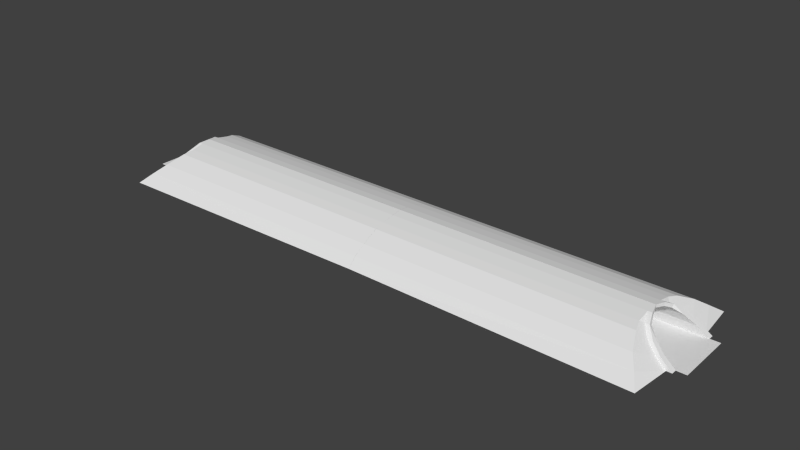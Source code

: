 # Source: tunnel.blend  (saved by Blender 2.73.0; exported with 4.5.12 LTS)
import bpy
from mathutils import Matrix  # noqa: F401  (used for matrix-valued properties, if any)

bpy.ops.wm.read_factory_settings(use_empty=True)
scene = bpy.context.scene
scene.name = 'Scene'

# ---- collections
col_collection_1 = bpy.data.collections.new('Collection 1'); scene.collection.children.link(col_collection_1)

# ---- world
world_world = bpy.data.worlds.new('World'); scene.world = world_world
world_world.color = (0.05088, 0.05088, 0.05088)
world_world.use_sun_shadow = False
world_world.sun_shadow_jitter_overblur = 0.0
world_world.cycles.sampling_method = 'MANUAL'
world_world.cycles.sample_map_resolution = 256

# ---- meshes
me_cube = bpy.data.meshes.new('Cube')
me_cube.from_pydata([(-8.834, -1.0, 7.367), (-8.834, 1.0, 7.367), (-5.234, 1.0, 7.367), (-5.234, -1.0, 7.367), (-9.016, -1.101, 7.967), (-9.016, 1.101, 7.967), (-5.053, 1.101, 7.967), (-5.053, -1.101, 7.967), (-8.97, -1.075, 7.667), (-8.97, 1.075, 7.667), (-5.099, 1.075, 7.667), (-5.099, -1.075, 7.667), (-9.016, 0.0, 7.967), (-8.834, 0.0, 7.367), (-5.053, 0.0, 7.967), (-5.234, 0.0, 7.367), (-5.099, 0.0, 7.667), (-8.97, 0.0, 7.667), (-9.016, 0.5505, 7.967), (-5.234, 0.5, 7.367), (-5.099, 0.5377, 7.667), (-8.834, 0.5, 7.367), (-5.053, 0.5505, 7.967), (-8.97, 0.5377, 7.667), (-8.834, -0.5, 7.367), (-5.053, -0.5505, 7.967), (-8.97, -0.5377, 7.667), (-9.016, -0.5505, 7.967), (-5.234, -0.5, 7.367), (-5.099, -0.5377, 7.667), (-8.862, 1.101, 7.967), (-8.694, 1.0, 7.367), (-8.862, -1.101, 7.967), (-8.694, -1.0, 7.367), (-8.819, -1.075, 7.667), (-8.819, 1.075, 7.667), (-8.694, 0.0, 7.367), (-8.694, 0.5, 7.367), (-8.694, -0.5, 7.367), (-5.314, 1.101, 7.967), (-5.472, -1.0, 7.367), (-5.354, -1.075, 7.667), (-5.472, 0.0, 7.367), (-5.472, 0.5, 7.367), (-5.472, -0.5, 7.367), (-5.472, 1.0, 7.367), (-5.314, -1.101, 7.967), (-5.354, 1.075, 7.667), (-9.016, 0.9848, 7.967), (-5.234, 0.8945, 7.367), (-5.099, 0.9619, 7.667), (-8.834, 0.8945, 7.367), (-5.053, 0.9848, 7.967), (-8.97, 0.9619, 7.667), (-8.694, 0.8945, 7.367), (-5.472, 0.8945, 7.367), (-8.834, -0.9047, 7.367), (-5.053, -0.9961, 7.967), (-8.97, -0.973, 7.667), (-9.016, -0.9961, 7.967), (-5.234, -0.9047, 7.367), (-5.099, -0.973, 7.667), (-8.694, -0.9047, 7.367), (-5.472, -0.9047, 7.367), (-8.556, -0.0001761, 7.453), (-8.556, 0.4569, 7.401), (-8.556, -0.4572, 7.401), (-5.61, -0.0001761, 7.453), (-5.61, 0.4569, 7.401), (-5.61, -0.4572, 7.401), (-8.556, 0.8175, 7.453), (-5.61, 0.8175, 7.453), (-8.556, -0.8272, 7.453), (-5.61, -0.8272, 7.453), (-22.83, -1.0, 7.367), (-22.83, 1.0, 7.367), (-19.23, 1.0, 7.367), (-19.23, -1.0, 7.367), (-23.02, -1.101, 7.967), (-23.02, 1.101, 7.967), (-19.05, 1.101, 7.967), (-19.05, -1.101, 7.967), (-22.97, -1.075, 7.667), (-22.97, 1.075, 7.667), (-19.1, 1.075, 7.667), (-19.1, -1.075, 7.667), (-23.02, 0.0, 7.967), (-22.83, 0.0, 7.367), (-19.05, 0.0, 7.967), (-19.23, 0.0, 7.367), (-19.1, 0.0, 7.667), (-22.97, 0.0, 7.667), (-23.02, 0.5505, 7.967), (-19.23, 0.5, 7.367), (-19.1, 0.5377, 7.667), (-22.83, 0.5, 7.367), (-19.05, 0.5505, 7.967), (-22.97, 0.5377, 7.667), (-22.83, -0.5, 7.367), (-19.05, -0.5505, 7.967), (-22.97, -0.5377, 7.667), (-23.02, -0.5505, 7.967), (-19.23, -0.5, 7.367), (-19.1, -0.5377, 7.667), (-22.86, 1.101, 7.967), (-22.69, 1.0, 7.367), (-22.86, -1.101, 7.967), (-22.69, -1.0, 7.367), (-22.82, -1.075, 7.667), (-22.82, 1.075, 7.667), (-22.69, 0.0, 7.367), (-22.69, 0.5, 7.367), (-22.69, -0.5, 7.367), (-19.31, 1.101, 7.967), (-19.47, -1.0, 7.367), (-19.35, -1.075, 7.667), (-19.47, 0.0, 7.367), (-19.47, 0.5, 7.367), (-19.47, -0.5, 7.367), (-19.47, 1.0, 7.367), (-19.31, -1.101, 7.967), (-19.35, 1.075, 7.667), (-23.02, 0.9848, 7.967), (-19.23, 0.8945, 7.367), (-19.1, 0.9619, 7.667), (-22.83, 0.8945, 7.367), (-19.05, 0.9848, 7.967), (-22.97, 0.9619, 7.667), (-22.69, 0.8945, 7.367), (-19.47, 0.8945, 7.367), (-22.83, -0.9047, 7.367), (-19.05, -0.9961, 7.967), (-22.97, -0.973, 7.667), (-23.02, -0.9961, 7.967), (-19.23, -0.9047, 7.367), (-19.1, -0.973, 7.667), (-22.69, -0.9047, 7.367), (-19.47, -0.9047, 7.367), (-22.56, -0.0001761, 7.453), (-22.56, 0.4569, 7.401), (-22.56, -0.4572, 7.401), (-19.61, -0.0001761, 7.453), (-19.61, 0.4569, 7.401), (-19.61, -0.4572, 7.401), (-22.56, 0.8175, 7.453), (-19.61, 0.8175, 7.453), (-22.56, -0.8272, 7.453), (-19.61, -0.8272, 7.453), (-36.83, -1.0, 7.367), (-36.83, 1.0, 7.367), (-33.23, 1.0, 7.367), (-33.23, -1.0, 7.367), (-37.02, -1.101, 7.967), (-37.02, 1.101, 7.967), (-33.05, 1.101, 7.967), (-33.05, -1.101, 7.967), (-36.97, -1.075, 7.667), (-36.97, 1.075, 7.667), (-33.1, 1.075, 7.667), (-33.1, -1.075, 7.667), (-37.02, 0.0, 7.967), (-36.83, 0.0, 7.367), (-33.05, 0.0, 7.967), (-33.23, 0.0, 7.367), (-33.1, 0.0, 7.667), (-36.97, 0.0, 7.667), (-37.02, 0.5505, 7.967), (-33.23, 0.5, 7.367), (-33.1, 0.5377, 7.667), (-36.83, 0.5, 7.367), (-33.05, 0.5505, 7.967), (-36.97, 0.5377, 7.667), (-36.83, -0.5, 7.367), (-33.05, -0.5505, 7.967), (-36.97, -0.5377, 7.667), (-37.02, -0.5505, 7.967), (-33.23, -0.5, 7.367), (-33.1, -0.5377, 7.667), (-36.86, 1.101, 7.967), (-36.69, 1.0, 7.367), (-36.86, -1.101, 7.967), (-36.69, -1.0, 7.367), (-36.82, -1.075, 7.667), (-36.82, 1.075, 7.667), (-36.69, 0.0, 7.367), (-36.69, 0.5, 7.367), (-36.69, -0.5, 7.367), (-33.31, 1.101, 7.967), (-33.47, -1.0, 7.367), (-33.35, -1.075, 7.667), (-33.47, 0.0, 7.367), (-33.47, 0.5, 7.367), (-33.47, -0.5, 7.367), (-33.47, 1.0, 7.367), (-33.31, -1.101, 7.967), (-33.35, 1.075, 7.667), (-37.02, 0.9848, 7.967), (-33.23, 0.8945, 7.367), (-33.1, 0.9619, 7.667), (-36.83, 0.8945, 7.367), (-33.05, 0.9848, 7.967), (-36.97, 0.9619, 7.667), (-36.69, 0.8945, 7.367), (-33.47, 0.8945, 7.367), (-36.83, -0.9047, 7.367), (-33.05, -0.9961, 7.967), (-36.97, -0.973, 7.667), (-37.02, -0.9961, 7.967), (-33.23, -0.9047, 7.367), (-33.1, -0.973, 7.667), (-36.69, -0.9047, 7.367), (-33.47, -0.9047, 7.367), (-36.56, -0.0001761, 7.453), (-36.56, 0.4569, 7.401), (-36.56, -0.4572, 7.401), (-33.61, -0.0001761, 7.453), (-33.61, 0.4569, 7.401), (-33.61, -0.4572, 7.401), (-36.56, 0.8175, 7.453), (-33.61, 0.8175, 7.453), (-36.56, -0.8272, 7.453), (-33.61, -0.8272, 7.453), (-50.83, -1.0, 7.367), (-50.83, 1.0, 7.367), (-47.23, 1.0, 7.367), (-47.23, -1.0, 7.367), (-51.02, -1.101, 7.967), (-51.02, 1.101, 7.967), (-47.05, 1.101, 7.967), (-47.05, -1.101, 7.967), (-50.97, -1.075, 7.667), (-50.97, 1.075, 7.667), (-47.1, 1.075, 7.667), (-47.1, -1.075, 7.667), (-51.02, 0.0, 7.967), (-50.83, 0.0, 7.367), (-47.05, 0.0, 7.967), (-47.23, 0.0, 7.367), (-47.1, 0.0, 7.667), (-50.97, 0.0, 7.667), (-51.02, 0.5505, 7.967), (-47.23, 0.5, 7.367), (-47.1, 0.5377, 7.667), (-50.83, 0.5, 7.367), (-47.05, 0.5505, 7.967), (-50.97, 0.5377, 7.667), (-50.83, -0.5, 7.367), (-47.05, -0.5505, 7.967), (-50.97, -0.5377, 7.667), (-51.02, -0.5505, 7.967), (-47.23, -0.5, 7.367), (-47.1, -0.5377, 7.667), (-50.86, 1.101, 7.967), (-50.69, 1.0, 7.367), (-50.86, -1.101, 7.967), (-50.69, -1.0, 7.367), (-50.82, -1.075, 7.667), (-50.82, 1.075, 7.667), (-50.69, 0.0, 7.367), (-50.69, 0.5, 7.367), (-50.69, -0.5, 7.367), (-47.31, 1.101, 7.967), (-47.47, -1.0, 7.367), (-47.35, -1.075, 7.667), (-47.47, 0.0, 7.367), (-47.47, 0.5, 7.367), (-47.47, -0.5, 7.367), (-47.47, 1.0, 7.367), (-47.31, -1.101, 7.967), (-47.35, 1.075, 7.667), (-51.02, 0.9848, 7.967), (-47.23, 0.8945, 7.367), (-47.1, 0.9619, 7.667), (-50.83, 0.8945, 7.367), (-47.05, 0.9848, 7.967), (-50.97, 0.9619, 7.667), (-50.69, 0.8945, 7.367), (-47.47, 0.8945, 7.367), (-50.83, -0.9047, 7.367), (-47.05, -0.9961, 7.967), (-50.97, -0.973, 7.667), (-51.02, -0.9961, 7.967), (-47.23, -0.9047, 7.367), (-47.1, -0.973, 7.667), (-50.69, -0.9047, 7.367), (-47.47, -0.9047, 7.367), (-50.56, -0.0001761, 7.453), (-50.56, 0.4569, 7.401), (-50.56, -0.4572, 7.401), (-47.61, -0.0001761, 7.453), (-47.61, 0.4569, 7.401), (-47.61, -0.4572, 7.401), (-50.56, 0.8175, 7.453), (-47.61, 0.8175, 7.453), (-50.56, -0.8272, 7.453), (-47.61, -0.8272, 7.453), (-64.83, -1.0, 7.367), (-64.83, 1.0, 7.367), (-61.23, 1.0, 7.367), (-61.23, -1.0, 7.367), (-65.02, -1.101, 7.967), (-65.02, 1.101, 7.967), (-61.05, 1.101, 7.967), (-61.05, -1.101, 7.967), (-64.97, -1.075, 7.667), (-64.97, 1.075, 7.667), (-61.1, 1.075, 7.667), (-61.1, -1.075, 7.667), (-65.02, 0.0, 7.967), (-64.83, 0.0, 7.367), (-61.05, 0.0, 7.967), (-61.23, 0.0, 7.367), (-61.1, 0.0, 7.667), (-64.97, 0.0, 7.667), (-65.02, 0.5505, 7.967), (-61.23, 0.5, 7.367), (-61.1, 0.5377, 7.667), (-64.83, 0.5, 7.367), (-61.05, 0.5505, 7.967), (-64.97, 0.5377, 7.667), (-64.83, -0.5, 7.367), (-61.05, -0.5505, 7.967), (-64.97, -0.5377, 7.667), (-65.02, -0.5505, 7.967), (-61.23, -0.5, 7.367), (-61.1, -0.5377, 7.667), (-64.86, 1.101, 7.967), (-64.69, 1.0, 7.367), (-64.86, -1.101, 7.967), (-64.69, -1.0, 7.367), (-64.82, -1.075, 7.667), (-64.82, 1.075, 7.667), (-64.69, 0.0, 7.367), (-64.69, 0.5, 7.367), (-64.69, -0.5, 7.367), (-61.31, 1.101, 7.967), (-61.47, -1.0, 7.367), (-61.35, -1.075, 7.667), (-61.47, 0.0, 7.367), (-61.47, 0.5, 7.367), (-61.47, -0.5, 7.367), (-61.47, 1.0, 7.367), (-61.31, -1.101, 7.967), (-61.35, 1.075, 7.667), (-65.02, 0.9848, 7.967), (-61.23, 0.8945, 7.367), (-61.1, 0.9619, 7.667), (-64.83, 0.8945, 7.367), (-61.05, 0.9848, 7.967), (-64.97, 0.9619, 7.667), (-64.69, 0.8945, 7.367), (-61.47, 0.8945, 7.367), (-64.83, -0.9047, 7.367), (-61.05, -0.9961, 7.967), (-64.97, -0.973, 7.667), (-65.02, -0.9961, 7.967), (-61.23, -0.9047, 7.367), (-61.1, -0.973, 7.667), (-64.69, -0.9047, 7.367), (-61.47, -0.9047, 7.367), (-64.56, -0.0001761, 7.453), (-64.56, 0.4569, 7.401), (-64.56, -0.4572, 7.401), (-61.61, -0.0001761, 7.453), (-61.61, 0.4569, 7.401), (-61.61, -0.4572, 7.401), (-64.56, 0.8175, 7.453), (-61.61, 0.8175, 7.453), (-64.56, -0.8272, 7.453), (-61.61, -0.8272, 7.453)], [], [(53, 9, 1, 51), (47, 10, 2, 45), (61, 11, 3, 60), (34, 8, 0, 33), (55, 45, 2, 49), (32, 4, 8, 34), (57, 7, 11, 61), (39, 6, 10, 47), (48, 5, 9, 53), (27, 12, 17, 26), (22, 14, 16, 20), (44, 42, 15, 28), (20, 16, 15, 19), (26, 17, 13, 24), (50, 20, 19, 49), (52, 22, 20, 50), (12, 18, 23, 17), (42, 43, 19, 15), (17, 23, 21, 13), (58, 26, 24, 56), (63, 44, 28, 60), (59, 27, 26, 58), (14, 25, 29, 16), (16, 29, 28, 15), (56, 24, 38, 62), (13, 21, 37, 36), (24, 13, 36, 38), (5, 30, 35, 9), (46, 32, 34, 41), (51, 1, 31, 54), (41, 34, 33, 40), (9, 35, 31, 1), (11, 41, 40, 3), (7, 46, 41, 11), (54, 55, 71, 70), (62, 38, 66, 72), (44, 63, 73, 69), (30, 39, 47, 35), (54, 31, 45, 55), (35, 47, 45, 31), (63, 62, 72, 73), (21, 51, 54, 37), (6, 52, 50, 10), (10, 50, 49, 2), (18, 48, 53, 23), (43, 55, 49, 19), (23, 53, 51, 21), (33, 62, 63, 40), (0, 56, 62, 33), (4, 59, 58, 8), (40, 63, 60, 3), (8, 58, 56, 0), (25, 57, 61, 29), (29, 61, 60, 28), (72, 66, 69, 73), (64, 65, 68, 67), (66, 64, 67, 69), (65, 70, 71, 68), (55, 43, 68, 71), (42, 44, 69, 67), (43, 42, 67, 68), (37, 54, 70, 65), (38, 36, 64, 66), (36, 37, 65, 64), (127, 83, 75, 125), (121, 84, 76, 119), (135, 85, 77, 134), (108, 82, 74, 107), (129, 119, 76, 123), (106, 78, 82, 108), (131, 81, 85, 135), (113, 80, 84, 121), (122, 79, 83, 127), (101, 86, 91, 100), (96, 88, 90, 94), (118, 116, 89, 102), (94, 90, 89, 93), (100, 91, 87, 98), (124, 94, 93, 123), (126, 96, 94, 124), (86, 92, 97, 91), (116, 117, 93, 89), (91, 97, 95, 87), (132, 100, 98, 130), (137, 118, 102, 134), (133, 101, 100, 132), (88, 99, 103, 90), (90, 103, 102, 89), (130, 98, 112, 136), (87, 95, 111, 110), (98, 87, 110, 112), (79, 104, 109, 83), (120, 106, 108, 115), (125, 75, 105, 128), (115, 108, 107, 114), (83, 109, 105, 75), (85, 115, 114, 77), (81, 120, 115, 85), (128, 129, 145, 144), (136, 112, 140, 146), (118, 137, 147, 143), (104, 113, 121, 109), (128, 105, 119, 129), (109, 121, 119, 105), (137, 136, 146, 147), (95, 125, 128, 111), (80, 126, 124, 84), (84, 124, 123, 76), (92, 122, 127, 97), (117, 129, 123, 93), (97, 127, 125, 95), (107, 136, 137, 114), (74, 130, 136, 107), (78, 133, 132, 82), (114, 137, 134, 77), (82, 132, 130, 74), (99, 131, 135, 103), (103, 135, 134, 102), (146, 140, 143, 147), (138, 139, 142, 141), (140, 138, 141, 143), (139, 144, 145, 142), (129, 117, 142, 145), (116, 118, 143, 141), (117, 116, 141, 142), (111, 128, 144, 139), (112, 110, 138, 140), (110, 111, 139, 138), (201, 157, 149, 199), (195, 158, 150, 193), (209, 159, 151, 208), (182, 156, 148, 181), (203, 193, 150, 197), (180, 152, 156, 182), (205, 155, 159, 209), (187, 154, 158, 195), (196, 153, 157, 201), (175, 160, 165, 174), (170, 162, 164, 168), (192, 190, 163, 176), (168, 164, 163, 167), (174, 165, 161, 172), (198, 168, 167, 197), (200, 170, 168, 198), (160, 166, 171, 165), (190, 191, 167, 163), (165, 171, 169, 161), (206, 174, 172, 204), (211, 192, 176, 208), (207, 175, 174, 206), (162, 173, 177, 164), (164, 177, 176, 163), (204, 172, 186, 210), (161, 169, 185, 184), (172, 161, 184, 186), (153, 178, 183, 157), (194, 180, 182, 189), (199, 149, 179, 202), (189, 182, 181, 188), (157, 183, 179, 149), (159, 189, 188, 151), (155, 194, 189, 159), (202, 203, 219, 218), (210, 186, 214, 220), (192, 211, 221, 217), (178, 187, 195, 183), (202, 179, 193, 203), (183, 195, 193, 179), (211, 210, 220, 221), (169, 199, 202, 185), (154, 200, 198, 158), (158, 198, 197, 150), (166, 196, 201, 171), (191, 203, 197, 167), (171, 201, 199, 169), (181, 210, 211, 188), (148, 204, 210, 181), (152, 207, 206, 156), (188, 211, 208, 151), (156, 206, 204, 148), (173, 205, 209, 177), (177, 209, 208, 176), (220, 214, 217, 221), (212, 213, 216, 215), (214, 212, 215, 217), (213, 218, 219, 216), (203, 191, 216, 219), (190, 192, 217, 215), (191, 190, 215, 216), (185, 202, 218, 213), (186, 184, 212, 214), (184, 185, 213, 212), (275, 231, 223, 273), (269, 232, 224, 267), (283, 233, 225, 282), (256, 230, 222, 255), (277, 267, 224, 271), (254, 226, 230, 256), (279, 229, 233, 283), (261, 228, 232, 269), (270, 227, 231, 275), (249, 234, 239, 248), (244, 236, 238, 242), (266, 264, 237, 250), (242, 238, 237, 241), (248, 239, 235, 246), (272, 242, 241, 271), (274, 244, 242, 272), (234, 240, 245, 239), (264, 265, 241, 237), (239, 245, 243, 235), (280, 248, 246, 278), (285, 266, 250, 282), (281, 249, 248, 280), (236, 247, 251, 238), (238, 251, 250, 237), (278, 246, 260, 284), (235, 243, 259, 258), (246, 235, 258, 260), (227, 252, 257, 231), (268, 254, 256, 263), (273, 223, 253, 276), (263, 256, 255, 262), (231, 257, 253, 223), (233, 263, 262, 225), (229, 268, 263, 233), (276, 277, 293, 292), (284, 260, 288, 294), (266, 285, 295, 291), (252, 261, 269, 257), (276, 253, 267, 277), (257, 269, 267, 253), (285, 284, 294, 295), (243, 273, 276, 259), (228, 274, 272, 232), (232, 272, 271, 224), (240, 270, 275, 245), (265, 277, 271, 241), (245, 275, 273, 243), (255, 284, 285, 262), (222, 278, 284, 255), (226, 281, 280, 230), (262, 285, 282, 225), (230, 280, 278, 222), (247, 279, 283, 251), (251, 283, 282, 250), (294, 288, 291, 295), (286, 287, 290, 289), (288, 286, 289, 291), (287, 292, 293, 290), (277, 265, 290, 293), (264, 266, 291, 289), (265, 264, 289, 290), (259, 276, 292, 287), (260, 258, 286, 288), (258, 259, 287, 286), (349, 305, 297, 347), (343, 306, 298, 341), (357, 307, 299, 356), (330, 304, 296, 329), (351, 341, 298, 345), (328, 300, 304, 330), (353, 303, 307, 357), (335, 302, 306, 343), (344, 301, 305, 349), (323, 308, 313, 322), (318, 310, 312, 316), (340, 338, 311, 324), (316, 312, 311, 315), (322, 313, 309, 320), (346, 316, 315, 345), (348, 318, 316, 346), (308, 314, 319, 313), (338, 339, 315, 311), (313, 319, 317, 309), (354, 322, 320, 352), (359, 340, 324, 356), (355, 323, 322, 354), (310, 321, 325, 312), (312, 325, 324, 311), (352, 320, 334, 358), (309, 317, 333, 332), (320, 309, 332, 334), (301, 326, 331, 305), (342, 328, 330, 337), (347, 297, 327, 350), (337, 330, 329, 336), (305, 331, 327, 297), (307, 337, 336, 299), (303, 342, 337, 307), (350, 351, 367, 366), (358, 334, 362, 368), (340, 359, 369, 365), (326, 335, 343, 331), (350, 327, 341, 351), (331, 343, 341, 327), (359, 358, 368, 369), (317, 347, 350, 333), (302, 348, 346, 306), (306, 346, 345, 298), (314, 344, 349, 319), (339, 351, 345, 315), (319, 349, 347, 317), (329, 358, 359, 336), (296, 352, 358, 329), (300, 355, 354, 304), (336, 359, 356, 299), (304, 354, 352, 296), (321, 353, 357, 325), (325, 357, 356, 324), (368, 362, 365, 369), (360, 361, 364, 363), (362, 360, 363, 365), (361, 366, 367, 364), (351, 339, 364, 367), (338, 340, 365, 363), (339, 338, 363, 364), (333, 350, 366, 361), (334, 332, 360, 362), (332, 333, 361, 360)])
_uv = me_cube.uv_layers.new(name='UVMap')
_uv.uv.foreach_set('vector', [0.8772, 0.4684, 0.8772, 0.4942, 0.7964, 0.4771, 0.7964, 0.4531, 0.5715, 0.8316, 0.5715, 0.8896, 0.4952, 0.8587, 0.4952, 0.8048, 0.8772, 0.9709, 0.8772, 0.9942, 0.7964, 0.9771, 0.7964, 0.9555, 0.7201, 0.04467, 0.7201, 0.01044, 0.7964, 0.04125, 0.7964, 0.07308, 0.469, 0.7636, 0.4952, 0.7636, 0.4952, 0.8175, 0.469, 0.8175, 0.6458, 0.03504, 0.6458, 0.0, 0.7201, 0.01044, 0.7201, 0.04467, 0.9516, 0.9762, 0.9516, 1.0, 0.8772, 0.9942, 0.8772, 0.9709, 0.6458, 0.8406, 0.6458, 0.9, 0.5715, 0.8896, 0.5715, 0.8316, 0.9516, 0.4736, 0.9516, 0.5, 0.8772, 0.4942, 0.8772, 0.4684, 0.9516, 0.125, 0.9516, 0.25, 0.8772, 0.25, 0.8772, 0.1279, 0.9516, 0.625, 0.9516, 0.75, 0.8772, 0.75, 0.8772, 0.6279, 0.1238, 0.7636, 0.2476, 0.7636, 0.2476, 0.8175, 0.1238, 0.8175, 0.8772, 0.6279, 0.8772, 0.75, 0.7964, 0.75, 0.7964, 0.6365, 0.8772, 0.1279, 0.8772, 0.25, 0.7964, 0.25, 0.7964, 0.1365, 0.8772, 0.5316, 0.8772, 0.6279, 0.7964, 0.6365, 0.7964, 0.5469, 0.9516, 0.5264, 0.9516, 0.625, 0.8772, 0.6279, 0.8772, 0.5316, 0.9516, 0.25, 0.9516, 0.375, 0.8772, 0.3721, 0.8772, 0.25, 0.2476, 0.7636, 0.3714, 0.7636, 0.3714, 0.8175, 0.2476, 0.8175, 0.8772, 0.25, 0.8772, 0.3721, 0.7964, 0.3635, 0.7964, 0.25, 0.8772, 0.02906, 0.8772, 0.1279, 0.7964, 0.1365, 0.7964, 0.04455, 0.02358, 0.7636, 0.1238, 0.7636, 0.1238, 0.8175, 0.02358, 0.8175, 0.9516, 0.02381, 0.9516, 0.125, 0.8772, 0.1279, 0.8772, 0.02906, 0.9516, 0.75, 0.9516, 0.875, 0.8772, 0.8721, 0.8772, 0.75, 0.8772, 0.75, 0.8772, 0.8721, 0.7964, 0.8635, 0.7964, 0.75, 0.02358, 0.0, 0.1238, 0.0, 0.1238, 0.03183, 0.02358, 0.03183, 0.2476, 0.0, 0.3714, 0.0, 0.3714, 0.03183, 0.2476, 0.03183, 0.1238, 0.0, 0.2476, 0.0, 0.2476, 0.03183, 0.1238, 0.03183, 0.6458, 0.0, 0.6458, 0.03504, 0.5715, 0.04467, 0.5715, 0.01044, 0.6458, 0.8406, 0.6458, 0.03504, 0.7201, 0.04467, 0.7201, 0.8316, 0.469, 0.0, 0.4952, 0.0, 0.4952, 0.03183, 0.469, 0.03183, 0.7201, 0.8316, 0.7201, 0.04467, 0.7964, 0.07308, 0.7964, 0.8048, 0.5715, 0.01044, 0.5715, 0.04467, 0.4952, 0.07308, 0.4952, 0.04125, 0.7201, 0.8896, 0.7201, 0.8316, 0.7964, 0.8048, 0.7964, 0.8587, 0.6458, 0.9, 0.6458, 0.8406, 0.7201, 0.8316, 0.7201, 0.8896, 1.0, 0.0, 1.0, 0.7317, 0.9758, 0.7003, 0.9758, 0.03143, 0.02358, 0.03183, 0.1238, 0.03183, 0.1344, 0.06326, 0.04278, 0.06326, 0.1238, 0.7636, 0.02358, 0.7636, 0.04278, 0.7321, 0.1344, 0.7321, 0.6458, 0.03504, 0.6458, 0.8406, 0.5715, 0.8316, 0.5715, 0.04467, 0.469, 0.03183, 0.4952, 0.03183, 0.4952, 0.7636, 0.469, 0.7636, 0.5715, 0.04467, 0.5715, 0.8316, 0.4952, 0.8048, 0.4952, 0.07308, 0.9758, 0.0, 0.9758, 0.7317, 0.9516, 0.7003, 0.9516, 0.03143, 0.3714, 0.0, 0.469, 0.0, 0.469, 0.03183, 0.3714, 0.03183, 0.9516, 0.5, 0.9516, 0.5264, 0.8772, 0.5316, 0.8772, 0.5058, 0.8772, 0.5058, 0.8772, 0.5316, 0.7964, 0.5469, 0.7964, 0.5229, 0.9516, 0.375, 0.9516, 0.4736, 0.8772, 0.4684, 0.8772, 0.3721, 0.3714, 0.7636, 0.469, 0.7636, 0.469, 0.8175, 0.3714, 0.8175, 0.8772, 0.3721, 0.8772, 0.4684, 0.7964, 0.4531, 0.7964, 0.3635, 0.0, 0.03183, 0.02358, 0.03183, 0.02358, 0.7636, 2.951e-08, 0.7636, 2.951e-08, 0.0, 0.02358, 0.0, 0.02358, 0.03183, 0.0, 0.03183, 0.9516, 0.0, 0.9516, 0.02381, 0.8772, 0.02906, 0.8772, 0.005798, 2.951e-08, 0.7636, 0.02358, 0.7636, 0.02358, 0.8175, 2.951e-08, 0.8175, 0.8772, 0.005798, 0.8772, 0.02906, 0.7964, 0.04455, 0.7964, 0.02292, 0.9516, 0.875, 0.9516, 0.9762, 0.8772, 0.9709, 0.8772, 0.8721, 0.8772, 0.8721, 0.8772, 0.9709, 0.7964, 0.9555, 0.7964, 0.8635, 0.04278, 0.06326, 0.1344, 0.06326, 0.1344, 0.7321, 0.04278, 0.7321, 0.2475, 0.06326, 0.3607, 0.06326, 0.3607, 0.7321, 0.2475, 0.7321, 0.1344, 0.06326, 0.2475, 0.06326, 0.2475, 0.7321, 0.1344, 0.7321, 0.3607, 0.06326, 0.45, 0.06326, 0.45, 0.7321, 0.3607, 0.7321, 0.469, 0.7636, 0.3714, 0.7636, 0.3607, 0.7321, 0.45, 0.7321, 0.2476, 0.7636, 0.1238, 0.7636, 0.1344, 0.7321, 0.2475, 0.7321, 0.3714, 0.7636, 0.2476, 0.7636, 0.2475, 0.7321, 0.3607, 0.7321, 0.3714, 0.03183, 0.469, 0.03183, 0.45, 0.06326, 0.3607, 0.06326, 0.1238, 0.03183, 0.2476, 0.03183, 0.2475, 0.06326, 0.1344, 0.06326, 0.2476, 0.03183, 0.3714, 0.03183, 0.3607, 0.06326, 0.2475, 0.06326, 0.8772, 0.4684, 0.8772, 0.4942, 0.7964, 0.4771, 0.7964, 0.4531, 0.5715, 0.8316, 0.5715, 0.8896, 0.4952, 0.8587, 0.4952, 0.8048, 0.8772, 0.9709, 0.8772, 0.9942, 0.7964, 0.9771, 0.7964, 0.9555, 0.7201, 0.04467, 0.7201, 0.01044, 0.7964, 0.04125, 0.7964, 0.07308, 0.469, 0.7636, 0.4952, 0.7636, 0.4952, 0.8175, 0.469, 0.8175, 0.6458, 0.03504, 0.6458, 0.0, 0.7201, 0.01044, 0.7201, 0.04467, 0.9516, 0.9762, 0.9516, 1.0, 0.8772, 0.9942, 0.8772, 0.9709, 0.6458, 0.8406, 0.6458, 0.9, 0.5715, 0.8896, 0.5715, 0.8316, 0.9516, 0.4736, 0.9516, 0.5, 0.8772, 0.4942, 0.8772, 0.4684, 0.9516, 0.125, 0.9516, 0.25, 0.8772, 0.25, 0.8772, 0.1279, 0.9516, 0.625, 0.9516, 0.75, 0.8772, 0.75, 0.8772, 0.6279, 0.1238, 0.7636, 0.2476, 0.7636, 0.2476, 0.8175, 0.1238, 0.8175, 0.8772, 0.6279, 0.8772, 0.75, 0.7964, 0.75, 0.7964, 0.6365, 0.8772, 0.1279, 0.8772, 0.25, 0.7964, 0.25, 0.7964, 0.1365, 0.8772, 0.5316, 0.8772, 0.6279, 0.7964, 0.6365, 0.7964, 0.5469, 0.9516, 0.5264, 0.9516, 0.625, 0.8772, 0.6279, 0.8772, 0.5316, 0.9516, 0.25, 0.9516, 0.375, 0.8772, 0.3721, 0.8772, 0.25, 0.2476, 0.7636, 0.3714, 0.7636, 0.3714, 0.8175, 0.2476, 0.8175, 0.8772, 0.25, 0.8772, 0.3721, 0.7964, 0.3635, 0.7964, 0.25, 0.8772, 0.02906, 0.8772, 0.1279, 0.7964, 0.1365, 0.7964, 0.04455, 0.02358, 0.7636, 0.1238, 0.7636, 0.1238, 0.8175, 0.02358, 0.8175, 0.9516, 0.02381, 0.9516, 0.125, 0.8772, 0.1279, 0.8772, 0.02906, 0.9516, 0.75, 0.9516, 0.875, 0.8772, 0.8721, 0.8772, 0.75, 0.8772, 0.75, 0.8772, 0.8721, 0.7964, 0.8635, 0.7964, 0.75, 0.02358, 0.0, 0.1238, 0.0, 0.1238, 0.03183, 0.02358, 0.03183, 0.2476, 0.0, 0.3714, 0.0, 0.3714, 0.03183, 0.2476, 0.03183, 0.1238, 0.0, 0.2476, 0.0, 0.2476, 0.03183, 0.1238, 0.03183, 0.6458, 0.0, 0.6458, 0.03504, 0.5715, 0.04467, 0.5715, 0.01044, 0.6458, 0.8406, 0.6458, 0.03504, 0.7201, 0.04467, 0.7201, 0.8316, 0.469, 0.0, 0.4952, 0.0, 0.4952, 0.03183, 0.469, 0.03183, 0.7201, 0.8316, 0.7201, 0.04467, 0.7964, 0.07308, 0.7964, 0.8048, 0.5715, 0.01044, 0.5715, 0.04467, 0.4952, 0.07308, 0.4952, 0.04125, 0.7201, 0.8896, 0.7201, 0.8316, 0.7964, 0.8048, 0.7964, 0.8587, 0.6458, 0.9, 0.6458, 0.8406, 0.7201, 0.8316, 0.7201, 0.8896, 1.0, 0.0, 1.0, 0.7317, 0.9758, 0.7003, 0.9758, 0.03143, 0.02358, 0.03183, 0.1238, 0.03183, 0.1344, 0.06326, 0.04278, 0.06326, 0.1238, 0.7636, 0.02358, 0.7636, 0.04278, 0.7321, 0.1344, 0.7321, 0.6458, 0.03504, 0.6458, 0.8406, 0.5715, 0.8316, 0.5715, 0.04467, 0.469, 0.03183, 0.4952, 0.03183, 0.4952, 0.7636, 0.469, 0.7636, 0.5715, 0.04467, 0.5715, 0.8316, 0.4952, 0.8048, 0.4952, 0.07308, 0.9758, 0.0, 0.9758, 0.7317, 0.9516, 0.7003, 0.9516, 0.03143, 0.3714, 0.0, 0.469, 0.0, 0.469, 0.03183, 0.3714, 0.03183, 0.9516, 0.5, 0.9516, 0.5264, 0.8772, 0.5316, 0.8772, 0.5058, 0.8772, 0.5058, 0.8772, 0.5316, 0.7964, 0.5469, 0.7964, 0.5229, 0.9516, 0.375, 0.9516, 0.4736, 0.8772, 0.4684, 0.8772, 0.3721, 0.3714, 0.7636, 0.469, 0.7636, 0.469, 0.8175, 0.3714, 0.8175, 0.8772, 0.3721, 0.8772, 0.4684, 0.7964, 0.4531, 0.7964, 0.3635, 0.0, 0.03183, 0.02358, 0.03183, 0.02358, 0.7636, 2.951e-08, 0.7636, 2.951e-08, 0.0, 0.02358, 0.0, 0.02358, 0.03183, 0.0, 0.03183, 0.9516, 0.0, 0.9516, 0.02381, 0.8772, 0.02906, 0.8772, 0.005798, 2.951e-08, 0.7636, 0.02358, 0.7636, 0.02358, 0.8175, 2.951e-08, 0.8175, 0.8772, 0.005798, 0.8772, 0.02906, 0.7964, 0.04455, 0.7964, 0.02292, 0.9516, 0.875, 0.9516, 0.9762, 0.8772, 0.9709, 0.8772, 0.8721, 0.8772, 0.8721, 0.8772, 0.9709, 0.7964, 0.9555, 0.7964, 0.8635, 0.04278, 0.06326, 0.1344, 0.06326, 0.1344, 0.7321, 0.04278, 0.7321, 0.2475, 0.06326, 0.3607, 0.06326, 0.3607, 0.7321, 0.2475, 0.7321, 0.1344, 0.06326, 0.2475, 0.06326, 0.2475, 0.7321, 0.1344, 0.7321, 0.3607, 0.06326, 0.45, 0.06326, 0.45, 0.7321, 0.3607, 0.7321, 0.469, 0.7636, 0.3714, 0.7636, 0.3607, 0.7321, 0.45, 0.7321, 0.2476, 0.7636, 0.1238, 0.7636, 0.1344, 0.7321, 0.2475, 0.7321, 0.3714, 0.7636, 0.2476, 0.7636, 0.2475, 0.7321, 0.3607, 0.7321, 0.3714, 0.03183, 0.469, 0.03183, 0.45, 0.06326, 0.3607, 0.06326, 0.1238, 0.03183, 0.2476, 0.03183, 0.2475, 0.06326, 0.1344, 0.06326, 0.2476, 0.03183, 0.3714, 0.03183, 0.3607, 0.06326, 0.2475, 0.06326, 0.8772, 0.4684, 0.8772, 0.4942, 0.7964, 0.4771, 0.7964, 0.4531, 0.5715, 0.8316, 0.5715, 0.8896, 0.4952, 0.8587, 0.4952, 0.8048, 0.8772, 0.9709, 0.8772, 0.9942, 0.7964, 0.9771, 0.7964, 0.9555, 0.7201, 0.04467, 0.7201, 0.01044, 0.7964, 0.04125, 0.7964, 0.07308, 0.469, 0.7636, 0.4952, 0.7636, 0.4952, 0.8175, 0.469, 0.8175, 0.6458, 0.03504, 0.6458, 0.0, 0.7201, 0.01044, 0.7201, 0.04467, 0.9516, 0.9762, 0.9516, 1.0, 0.8772, 0.9942, 0.8772, 0.9709, 0.6458, 0.8406, 0.6458, 0.9, 0.5715, 0.8896, 0.5715, 0.8316, 0.9516, 0.4736, 0.9516, 0.5, 0.8772, 0.4942, 0.8772, 0.4684, 0.9516, 0.125, 0.9516, 0.25, 0.8772, 0.25, 0.8772, 0.1279, 0.9516, 0.625, 0.9516, 0.75, 0.8772, 0.75, 0.8772, 0.6279, 0.1238, 0.7636, 0.2476, 0.7636, 0.2476, 0.8175, 0.1238, 0.8175, 0.8772, 0.6279, 0.8772, 0.75, 0.7964, 0.75, 0.7964, 0.6365, 0.8772, 0.1279, 0.8772, 0.25, 0.7964, 0.25, 0.7964, 0.1365, 0.8772, 0.5316, 0.8772, 0.6279, 0.7964, 0.6365, 0.7964, 0.5469, 0.9516, 0.5264, 0.9516, 0.625, 0.8772, 0.6279, 0.8772, 0.5316, 0.9516, 0.25, 0.9516, 0.375, 0.8772, 0.3721, 0.8772, 0.25, 0.2476, 0.7636, 0.3714, 0.7636, 0.3714, 0.8175, 0.2476, 0.8175, 0.8772, 0.25, 0.8772, 0.3721, 0.7964, 0.3635, 0.7964, 0.25, 0.8772, 0.02906, 0.8772, 0.1279, 0.7964, 0.1365, 0.7964, 0.04455, 0.02358, 0.7636, 0.1238, 0.7636, 0.1238, 0.8175, 0.02358, 0.8175, 0.9516, 0.02381, 0.9516, 0.125, 0.8772, 0.1279, 0.8772, 0.02906, 0.9516, 0.75, 0.9516, 0.875, 0.8772, 0.8721, 0.8772, 0.75, 0.8772, 0.75, 0.8772, 0.8721, 0.7964, 0.8635, 0.7964, 0.75, 0.02358, 0.0, 0.1238, 0.0, 0.1238, 0.03183, 0.02358, 0.03183, 0.2476, 0.0, 0.3714, 0.0, 0.3714, 0.03183, 0.2476, 0.03183, 0.1238, 0.0, 0.2476, 0.0, 0.2476, 0.03183, 0.1238, 0.03183, 0.6458, 0.0, 0.6458, 0.03504, 0.5715, 0.04467, 0.5715, 0.01044, 0.6458, 0.8406, 0.6458, 0.03504, 0.7201, 0.04467, 0.7201, 0.8316, 0.469, 0.0, 0.4952, 0.0, 0.4952, 0.03183, 0.469, 0.03183, 0.7201, 0.8316, 0.7201, 0.04467, 0.7964, 0.07308, 0.7964, 0.8048, 0.5715, 0.01044, 0.5715, 0.04467, 0.4952, 0.07308, 0.4952, 0.04125, 0.7201, 0.8896, 0.7201, 0.8316, 0.7964, 0.8048, 0.7964, 0.8587, 0.6458, 0.9, 0.6458, 0.8406, 0.7201, 0.8316, 0.7201, 0.8896, 1.0, 0.0, 1.0, 0.7317, 0.9758, 0.7003, 0.9758, 0.03143, 0.02358, 0.03183, 0.1238, 0.03183, 0.1344, 0.06326, 0.04278, 0.06326, 0.1238, 0.7636, 0.02358, 0.7636, 0.04278, 0.7321, 0.1344, 0.7321, 0.6458, 0.03504, 0.6458, 0.8406, 0.5715, 0.8316, 0.5715, 0.04467, 0.469, 0.03183, 0.4952, 0.03183, 0.4952, 0.7636, 0.469, 0.7636, 0.5715, 0.04467, 0.5715, 0.8316, 0.4952, 0.8048, 0.4952, 0.07308, 0.9758, 0.0, 0.9758, 0.7317, 0.9516, 0.7003, 0.9516, 0.03143, 0.3714, 0.0, 0.469, 0.0, 0.469, 0.03183, 0.3714, 0.03183, 0.9516, 0.5, 0.9516, 0.5264, 0.8772, 0.5316, 0.8772, 0.5058, 0.8772, 0.5058, 0.8772, 0.5316, 0.7964, 0.5469, 0.7964, 0.5229, 0.9516, 0.375, 0.9516, 0.4736, 0.8772, 0.4684, 0.8772, 0.3721, 0.3714, 0.7636, 0.469, 0.7636, 0.469, 0.8175, 0.3714, 0.8175, 0.8772, 0.3721, 0.8772, 0.4684, 0.7964, 0.4531, 0.7964, 0.3635, 0.0, 0.03183, 0.02358, 0.03183, 0.02358, 0.7636, 2.951e-08, 0.7636, 2.951e-08, 0.0, 0.02358, 0.0, 0.02358, 0.03183, 0.0, 0.03183, 0.9516, 0.0, 0.9516, 0.02381, 0.8772, 0.02906, 0.8772, 0.005798, 2.951e-08, 0.7636, 0.02358, 0.7636, 0.02358, 0.8175, 2.951e-08, 0.8175, 0.8772, 0.005798, 0.8772, 0.02906, 0.7964, 0.04455, 0.7964, 0.02292, 0.9516, 0.875, 0.9516, 0.9762, 0.8772, 0.9709, 0.8772, 0.8721, 0.8772, 0.8721, 0.8772, 0.9709, 0.7964, 0.9555, 0.7964, 0.8635, 0.04278, 0.06326, 0.1344, 0.06326, 0.1344, 0.7321, 0.04278, 0.7321, 0.2475, 0.06326, 0.3607, 0.06326, 0.3607, 0.7321, 0.2475, 0.7321, 0.1344, 0.06326, 0.2475, 0.06326, 0.2475, 0.7321, 0.1344, 0.7321, 0.3607, 0.06326, 0.45, 0.06326, 0.45, 0.7321, 0.3607, 0.7321, 0.469, 0.7636, 0.3714, 0.7636, 0.3607, 0.7321, 0.45, 0.7321, 0.2476, 0.7636, 0.1238, 0.7636, 0.1344, 0.7321, 0.2475, 0.7321, 0.3714, 0.7636, 0.2476, 0.7636, 0.2475, 0.7321, 0.3607, 0.7321, 0.3714, 0.03183, 0.469, 0.03183, 0.45, 0.06326, 0.3607, 0.06326, 0.1238, 0.03183, 0.2476, 0.03183, 0.2475, 0.06326, 0.1344, 0.06326, 0.2476, 0.03183, 0.3714, 0.03183, 0.3607, 0.06326, 0.2475, 0.06326, 0.8772, 0.4684, 0.8772, 0.4942, 0.7964, 0.4771, 0.7964, 0.4531, 0.5715, 0.8316, 0.5715, 0.8896, 0.4952, 0.8587, 0.4952, 0.8048, 0.8772, 0.9709, 0.8772, 0.9942, 0.7964, 0.9771, 0.7964, 0.9555, 0.7201, 0.04467, 0.7201, 0.01044, 0.7964, 0.04125, 0.7964, 0.07308, 0.469, 0.7636, 0.4952, 0.7636, 0.4952, 0.8175, 0.469, 0.8175, 0.6458, 0.03504, 0.6458, 0.0, 0.7201, 0.01044, 0.7201, 0.04467, 0.9516, 0.9762, 0.9516, 1.0, 0.8772, 0.9942, 0.8772, 0.9709, 0.6458, 0.8406, 0.6458, 0.9, 0.5715, 0.8896, 0.5715, 0.8316, 0.9516, 0.4736, 0.9516, 0.5, 0.8772, 0.4942, 0.8772, 0.4684, 0.9516, 0.125, 0.9516, 0.25, 0.8772, 0.25, 0.8772, 0.1279, 0.9516, 0.625, 0.9516, 0.75, 0.8772, 0.75, 0.8772, 0.6279, 0.1238, 0.7636, 0.2476, 0.7636, 0.2476, 0.8175, 0.1238, 0.8175, 0.8772, 0.6279, 0.8772, 0.75, 0.7964, 0.75, 0.7964, 0.6365, 0.8772, 0.1279, 0.8772, 0.25, 0.7964, 0.25, 0.7964, 0.1365, 0.8772, 0.5316, 0.8772, 0.6279, 0.7964, 0.6365, 0.7964, 0.5469, 0.9516, 0.5264, 0.9516, 0.625, 0.8772, 0.6279, 0.8772, 0.5316, 0.9516, 0.25, 0.9516, 0.375, 0.8772, 0.3721, 0.8772, 0.25, 0.2476, 0.7636, 0.3714, 0.7636, 0.3714, 0.8175, 0.2476, 0.8175, 0.8772, 0.25, 0.8772, 0.3721, 0.7964, 0.3635, 0.7964, 0.25, 0.8772, 0.02906, 0.8772, 0.1279, 0.7964, 0.1365, 0.7964, 0.04455, 0.02358, 0.7636, 0.1238, 0.7636, 0.1238, 0.8175, 0.02358, 0.8175, 0.9516, 0.02381, 0.9516, 0.125, 0.8772, 0.1279, 0.8772, 0.02906, 0.9516, 0.75, 0.9516, 0.875, 0.8772, 0.8721, 0.8772, 0.75, 0.8772, 0.75, 0.8772, 0.8721, 0.7964, 0.8635, 0.7964, 0.75, 0.02358, 0.0, 0.1238, 0.0, 0.1238, 0.03183, 0.02358, 0.03183, 0.2476, 0.0, 0.3714, 0.0, 0.3714, 0.03183, 0.2476, 0.03183, 0.1238, 0.0, 0.2476, 0.0, 0.2476, 0.03183, 0.1238, 0.03183, 0.6458, 0.0, 0.6458, 0.03504, 0.5715, 0.04467, 0.5715, 0.01044, 0.6458, 0.8406, 0.6458, 0.03504, 0.7201, 0.04467, 0.7201, 0.8316, 0.469, 0.0, 0.4952, 0.0, 0.4952, 0.03183, 0.469, 0.03183, 0.7201, 0.8316, 0.7201, 0.04467, 0.7964, 0.07308, 0.7964, 0.8048, 0.5715, 0.01044, 0.5715, 0.04467, 0.4952, 0.07308, 0.4952, 0.04125, 0.7201, 0.8896, 0.7201, 0.8316, 0.7964, 0.8048, 0.7964, 0.8587, 0.6458, 0.9, 0.6458, 0.8406, 0.7201, 0.8316, 0.7201, 0.8896, 1.0, 0.0, 1.0, 0.7317, 0.9758, 0.7003, 0.9758, 0.03143, 0.02358, 0.03183, 0.1238, 0.03183, 0.1344, 0.06326, 0.04278, 0.06326, 0.1238, 0.7636, 0.02358, 0.7636, 0.04278, 0.7321, 0.1344, 0.7321, 0.6458, 0.03504, 0.6458, 0.8406, 0.5715, 0.8316, 0.5715, 0.04467, 0.469, 0.03183, 0.4952, 0.03183, 0.4952, 0.7636, 0.469, 0.7636, 0.5715, 0.04467, 0.5715, 0.8316, 0.4952, 0.8048, 0.4952, 0.07308, 0.9758, 0.0, 0.9758, 0.7317, 0.9516, 0.7003, 0.9516, 0.03143, 0.3714, 0.0, 0.469, 0.0, 0.469, 0.03183, 0.3714, 0.03183, 0.9516, 0.5, 0.9516, 0.5264, 0.8772, 0.5316, 0.8772, 0.5058, 0.8772, 0.5058, 0.8772, 0.5316, 0.7964, 0.5469, 0.7964, 0.5229, 0.9516, 0.375, 0.9516, 0.4736, 0.8772, 0.4684, 0.8772, 0.3721, 0.3714, 0.7636, 0.469, 0.7636, 0.469, 0.8175, 0.3714, 0.8175, 0.8772, 0.3721, 0.8772, 0.4684, 0.7964, 0.4531, 0.7964, 0.3635, 0.0, 0.03183, 0.02358, 0.03183, 0.02358, 0.7636, 2.951e-08, 0.7636, 2.951e-08, 0.0, 0.02358, 0.0, 0.02358, 0.03183, 0.0, 0.03183, 0.9516, 0.0, 0.9516, 0.02381, 0.8772, 0.02906, 0.8772, 0.005798, 2.951e-08, 0.7636, 0.02358, 0.7636, 0.02358, 0.8175, 2.951e-08, 0.8175, 0.8772, 0.005798, 0.8772, 0.02906, 0.7964, 0.04455, 0.7964, 0.02292, 0.9516, 0.875, 0.9516, 0.9762, 0.8772, 0.9709, 0.8772, 0.8721, 0.8772, 0.8721, 0.8772, 0.9709, 0.7964, 0.9555, 0.7964, 0.8635, 0.04278, 0.06326, 0.1344, 0.06326, 0.1344, 0.7321, 0.04278, 0.7321, 0.2475, 0.06326, 0.3607, 0.06326, 0.3607, 0.7321, 0.2475, 0.7321, 0.1344, 0.06326, 0.2475, 0.06326, 0.2475, 0.7321, 0.1344, 0.7321, 0.3607, 0.06326, 0.45, 0.06326, 0.45, 0.7321, 0.3607, 0.7321, 0.469, 0.7636, 0.3714, 0.7636, 0.3607, 0.7321, 0.45, 0.7321, 0.2476, 0.7636, 0.1238, 0.7636, 0.1344, 0.7321, 0.2475, 0.7321, 0.3714, 0.7636, 0.2476, 0.7636, 0.2475, 0.7321, 0.3607, 0.7321, 0.3714, 0.03183, 0.469, 0.03183, 0.45, 0.06326, 0.3607, 0.06326, 0.1238, 0.03183, 0.2476, 0.03183, 0.2475, 0.06326, 0.1344, 0.06326, 0.2476, 0.03183, 0.3714, 0.03183, 0.3607, 0.06326, 0.2475, 0.06326, 0.8772, 0.4684, 0.8772, 0.4942, 0.7964, 0.4771, 0.7964, 0.4531, 0.5715, 0.8316, 0.5715, 0.8896, 0.4952, 0.8587, 0.4952, 0.8048, 0.8772, 0.9709, 0.8772, 0.9942, 0.7964, 0.9771, 0.7964, 0.9555, 0.7201, 0.04467, 0.7201, 0.01044, 0.7964, 0.04125, 0.7964, 0.07308, 0.469, 0.7636, 0.4952, 0.7636, 0.4952, 0.8175, 0.469, 0.8175, 0.6458, 0.03504, 0.6458, 0.0, 0.7201, 0.01044, 0.7201, 0.04467, 0.9516, 0.9762, 0.9516, 1.0, 0.8772, 0.9942, 0.8772, 0.9709, 0.6458, 0.8406, 0.6458, 0.9, 0.5715, 0.8896, 0.5715, 0.8316, 0.9516, 0.4736, 0.9516, 0.5, 0.8772, 0.4942, 0.8772, 0.4684, 0.9516, 0.125, 0.9516, 0.25, 0.8772, 0.25, 0.8772, 0.1279, 0.9516, 0.625, 0.9516, 0.75, 0.8772, 0.75, 0.8772, 0.6279, 0.1238, 0.7636, 0.2476, 0.7636, 0.2476, 0.8175, 0.1238, 0.8175, 0.8772, 0.6279, 0.8772, 0.75, 0.7964, 0.75, 0.7964, 0.6365, 0.8772, 0.1279, 0.8772, 0.25, 0.7964, 0.25, 0.7964, 0.1365, 0.8772, 0.5316, 0.8772, 0.6279, 0.7964, 0.6365, 0.7964, 0.5469, 0.9516, 0.5264, 0.9516, 0.625, 0.8772, 0.6279, 0.8772, 0.5316, 0.9516, 0.25, 0.9516, 0.375, 0.8772, 0.3721, 0.8772, 0.25, 0.2476, 0.7636, 0.3714, 0.7636, 0.3714, 0.8175, 0.2476, 0.8175, 0.8772, 0.25, 0.8772, 0.3721, 0.7964, 0.3635, 0.7964, 0.25, 0.8772, 0.02906, 0.8772, 0.1279, 0.7964, 0.1365, 0.7964, 0.04455, 0.02358, 0.7636, 0.1238, 0.7636, 0.1238, 0.8175, 0.02358, 0.8175, 0.9516, 0.02381, 0.9516, 0.125, 0.8772, 0.1279, 0.8772, 0.02906, 0.9516, 0.75, 0.9516, 0.875, 0.8772, 0.8721, 0.8772, 0.75, 0.8772, 0.75, 0.8772, 0.8721, 0.7964, 0.8635, 0.7964, 0.75, 0.02358, 0.0, 0.1238, 0.0, 0.1238, 0.03183, 0.02358, 0.03183, 0.2476, 0.0, 0.3714, 0.0, 0.3714, 0.03183, 0.2476, 0.03183, 0.1238, 0.0, 0.2476, 0.0, 0.2476, 0.03183, 0.1238, 0.03183, 0.6458, 0.0, 0.6458, 0.03504, 0.5715, 0.04467, 0.5715, 0.01044, 0.6458, 0.8406, 0.6458, 0.03504, 0.7201, 0.04467, 0.7201, 0.8316, 0.469, 0.0, 0.4952, 0.0, 0.4952, 0.03183, 0.469, 0.03183, 0.7201, 0.8316, 0.7201, 0.04467, 0.7964, 0.07308, 0.7964, 0.8048, 0.5715, 0.01044, 0.5715, 0.04467, 0.4952, 0.07308, 0.4952, 0.04125, 0.7201, 0.8896, 0.7201, 0.8316, 0.7964, 0.8048, 0.7964, 0.8587, 0.6458, 0.9, 0.6458, 0.8406, 0.7201, 0.8316, 0.7201, 0.8896, 1.0, 0.0, 1.0, 0.7317, 0.9758, 0.7003, 0.9758, 0.03143, 0.02358, 0.03183, 0.1238, 0.03183, 0.1344, 0.06326, 0.04278, 0.06326, 0.1238, 0.7636, 0.02358, 0.7636, 0.04278, 0.7321, 0.1344, 0.7321, 0.6458, 0.03504, 0.6458, 0.8406, 0.5715, 0.8316, 0.5715, 0.04467, 0.469, 0.03183, 0.4952, 0.03183, 0.4952, 0.7636, 0.469, 0.7636, 0.5715, 0.04467, 0.5715, 0.8316, 0.4952, 0.8048, 0.4952, 0.07308, 0.9758, 0.0, 0.9758, 0.7317, 0.9516, 0.7003, 0.9516, 0.03143, 0.3714, 0.0, 0.469, 0.0, 0.469, 0.03183, 0.3714, 0.03183, 0.9516, 0.5, 0.9516, 0.5264, 0.8772, 0.5316, 0.8772, 0.5058, 0.8772, 0.5058, 0.8772, 0.5316, 0.7964, 0.5469, 0.7964, 0.5229, 0.9516, 0.375, 0.9516, 0.4736, 0.8772, 0.4684, 0.8772, 0.3721, 0.3714, 0.7636, 0.469, 0.7636, 0.469, 0.8175, 0.3714, 0.8175, 0.8772, 0.3721, 0.8772, 0.4684, 0.7964, 0.4531, 0.7964, 0.3635, 0.0, 0.03183, 0.02358, 0.03183, 0.02358, 0.7636, 2.951e-08, 0.7636, 2.951e-08, 0.0, 0.02358, 0.0, 0.02358, 0.03183, 0.0, 0.03183, 0.9516, 0.0, 0.9516, 0.02381, 0.8772, 0.02906, 0.8772, 0.005798, 2.951e-08, 0.7636, 0.02358, 0.7636, 0.02358, 0.8175, 2.951e-08, 0.8175, 0.8772, 0.005798, 0.8772, 0.02906, 0.7964, 0.04455, 0.7964, 0.02292, 0.9516, 0.875, 0.9516, 0.9762, 0.8772, 0.9709, 0.8772, 0.8721, 0.8772, 0.8721, 0.8772, 0.9709, 0.7964, 0.9555, 0.7964, 0.8635, 0.04278, 0.06326, 0.1344, 0.06326, 0.1344, 0.7321, 0.04278, 0.7321, 0.2475, 0.06326, 0.3607, 0.06326, 0.3607, 0.7321, 0.2475, 0.7321, 0.1344, 0.06326, 0.2475, 0.06326, 0.2475, 0.7321, 0.1344, 0.7321, 0.3607, 0.06326, 0.45, 0.06326, 0.45, 0.7321, 0.3607, 0.7321, 0.469, 0.7636, 0.3714, 0.7636, 0.3607, 0.7321, 0.45, 0.7321, 0.2476, 0.7636, 0.1238, 0.7636, 0.1344, 0.7321, 0.2475, 0.7321, 0.3714, 0.7636, 0.2476, 0.7636, 0.2475, 0.7321, 0.3607, 0.7321, 0.3714, 0.03183, 0.469, 0.03183, 0.45, 0.06326, 0.3607, 0.06326, 0.1238, 0.03183, 0.2476, 0.03183, 0.2475, 0.06326, 0.1344, 0.06326, 0.2476, 0.03183, 0.3714, 0.03183, 0.3607, 0.06326, 0.2475, 0.06326])
me_cube.use_remesh_preserve_volume = False
me_cube.use_remesh_preserve_attributes = False
me_cube.use_mirror_vertex_groups = False
me_cube.update()
me_cylinder = bpy.data.meshes.new('Cylinder')
me_cylinder.from_pydata([(-0.8075, -0.6993, -0.001896), (-0.5238, -0.9633, 9.639), (-0.5238, -0.9633, -0.001896), (-0.245, -1.133, 9.99), (-1.037, 0.002189, 9.155), (-0.245, -1.133, -0.001896), (-1.037, 0.002189, -0.001896), (0.06401, -1.191, 10.4), (-0.9882, -0.3666, 9.25), (0.06401, -1.191, -0.001896), (-0.9882, -0.3666, -0.001896), (-0.8075, -0.6993, 9.363), (0.06401, -0.9978, -0.001896), (0.06401, -0.9978, 10.4), (-0.245, -0.9489, -0.001896), (-0.245, -0.9489, 9.99), (-0.5238, -0.8068, -0.001896), (-0.5238, -0.8068, 9.639), (-0.745, -0.5856, -0.001896), (-0.745, -0.5856, 9.363), (-0.887, -0.3068, -0.001896), (-0.887, -0.3068, 9.25), (-0.936, 0.002189, -0.001896), (-0.936, 0.002189, 9.155), (-0.5238, -0.9633, 9.479), (-1.037, 0.002189, 9.014), (-0.245, -1.133, 9.816), (-0.9882, -0.3666, 9.105), (0.06401, -1.191, 10.21), (-0.8075, -0.6993, 9.214), (0.06401, -0.9978, 10.21), (-0.245, -0.9489, 9.816), (-0.5238, -0.8068, 9.479), (-0.745, -0.5856, 9.214), (-0.887, -0.3068, 9.105), (-0.936, 0.002189, 9.014), (-0.8075, -1.179, -0.001896), (-0.5238, -1.772, -0.001896), (-0.245, -2.178, -0.001896), (0.06401, -2.488, -0.001896), (-0.896, -0.82, -0.001896), (-0.5238, -1.772, 9.479), (-0.245, -2.178, 9.774), (-0.896, -0.82, 9.105), (0.06401, -2.619, 10.07), (-0.8075, -1.179, 9.214)], [], [(17, 19, 11, 1), (20, 18, 0, 10), (27, 8, 4, 25), (29, 11, 8, 27), (24, 1, 11, 29), (30, 31, 15, 13), (31, 32, 17, 15), (32, 33, 19, 17), (33, 34, 21, 19), (34, 35, 23, 21), (28, 7, 3, 26), (26, 3, 1, 24), (16, 14, 5, 2), (13, 15, 3, 7), (22, 20, 10, 6), (30, 13, 7, 28), (19, 21, 8, 11), (18, 16, 2, 0), (15, 17, 1, 3), (21, 23, 4, 8), (14, 12, 9, 5), (12, 30, 28, 9), (26, 24, 41, 42), (28, 26, 42, 44), (20, 22, 35, 34), (18, 20, 34, 33), (16, 18, 33, 32), (14, 16, 32, 31), (12, 14, 31, 30), (24, 29, 45, 41), (29, 27, 43, 45), (10, 27, 25, 6), (38, 42, 41, 37), (39, 44, 42, 38), (37, 41, 45, 36), (36, 45, 43, 40), (9, 28, 44, 39), (10, 0, 36, 40), (5, 9, 39, 38), (27, 10, 40, 43), (2, 5, 38, 37), (0, 2, 37, 36)])
_uv = me_cylinder.uv_layers.new(name='UVMap')
_uv.uv.foreach_set('vector', [0.06535, 0.9267, 0.09994, 0.8977, 0.1033, 0.9107, 0.06935, 0.9412, 0.9553, 0.2289, 0.9541, 0.1988, 0.9696, 0.1915, 0.9725, 0.2279, 0.1431, 0.8976, 0.1337, 0.8894, 0.162, 0.8718, 0.1707, 0.8802, 0.1161, 0.9169, 0.1033, 0.9107, 0.1337, 0.8894, 0.1431, 0.8976, 0.08357, 0.9428, 0.06935, 0.9412, 0.1033, 0.9107, 0.1161, 0.9169, 0.002421, 0.973, 0.03367, 0.9415, 0.03175, 0.9572, 4.13e-05, 0.9876, 0.03367, 0.9415, 0.06618, 0.9107, 0.06535, 0.9267, 0.03175, 0.9572, 0.06618, 0.9107, 0.09846, 0.8816, 0.09994, 0.8977, 0.06535, 0.9267, 0.09846, 0.8816, 0.1278, 0.8657, 0.1303, 0.8796, 0.09994, 0.8977, 0.1278, 0.8657, 0.1553, 0.8532, 0.1569, 0.8653, 0.1303, 0.8796, 0.02435, 0.9984, 0.009257, 1.0, 0.03995, 0.971, 0.05412, 0.9701, 0.05412, 0.9701, 0.03995, 0.971, 0.06935, 0.9412, 0.08357, 0.9428, 0.9388, 0.1704, 0.9108, 0.1465, 0.9224, 0.1305, 0.9487, 0.1568, 4.13e-05, 0.9876, 0.03175, 0.9572, 0.03995, 0.971, 0.009257, 1.0, 0.9422, 0.2578, 0.9553, 0.2289, 0.9725, 0.2279, 0.9556, 0.262, 0.6509, 0.9801, 0.6509, 0.9983, 0.6229, 0.9983, 0.6229, 0.9801, 0.09994, 0.8977, 0.1303, 0.8796, 0.1337, 0.8894, 0.1033, 0.9107, 0.9541, 0.1988, 0.9388, 0.1704, 0.9487, 0.1568, 0.9696, 0.1915, 0.03175, 0.9572, 0.06535, 0.9267, 0.06935, 0.9412, 0.03995, 0.971, 0.1303, 0.8796, 0.1569, 0.8653, 0.162, 0.8718, 0.1337, 0.8894, 0.9108, 0.1465, 0.8729, 0.1294, 0.8851, 0.1126, 0.9224, 0.1305, 0.6509, 0.0, 0.6509, 0.9801, 0.6229, 0.9801, 0.6229, 3.176e-09, 0.1265, 0.9535, 0.1015, 0.9149, 0.1774, 0.8995, 0.2239, 0.9282, 0.143, 0.9999, 0.1265, 0.9535, 0.2239, 0.9282, 0.2752, 0.9578, 0.141, 0.002348, 0.1707, 0.002883, 0.1553, 0.8532, 0.1278, 0.8657, 0.1114, 0.001799, 0.141, 0.002348, 0.1278, 0.8657, 0.09846, 0.8816, 0.08181, 0.001227, 0.1114, 0.001799, 0.09846, 0.8816, 0.06618, 0.9107, 0.05207, 0.0006403, 0.08181, 0.001227, 0.06618, 0.9107, 0.03367, 0.9415, 0.02221, 4.13e-05, 0.05207, 0.0006403, 0.03367, 0.9415, 0.002421, 0.973, 0.1015, 0.9149, 0.07032, 0.881, 0.1154, 0.8747, 0.1774, 0.8995, 0.07032, 0.881, 0.03556, 0.8661, 0.08005, 0.866, 0.1154, 0.8747, 0.03572, 6.217e-05, 0.03556, 0.8661, 5.245e-05, 0.8574, 0.0002034, 5.591e-05, 0.2258, 0.0001721, 0.2239, 0.9282, 0.1774, 0.8995, 0.1785, 9.491e-05, 0.2676, 0.0002563, 0.2752, 0.9578, 0.2239, 0.9282, 0.2258, 0.0001721, 0.1785, 9.491e-05, 0.1774, 0.8995, 0.1154, 0.8747, 0.1145, 5.245e-05, 0.1145, 5.245e-05, 0.1154, 0.8747, 0.08005, 0.866, 0.07955, 6.539e-05, 0.6229, 3.176e-09, 0.6229, 0.9801, 0.4163, 0.9662, 0.4352, 2.536e-08, 0.9725, 0.2279, 0.9696, 0.1915, 1.0, 0.1499, 0.989, 0.1847, 0.9224, 0.1305, 0.8851, 0.1126, 0.9674, 0.0, 0.9887, 0.03972, 0.03556, 0.8661, 0.03572, 6.217e-05, 0.07955, 6.539e-05, 0.08005, 0.866, 0.9487, 0.1568, 0.9224, 0.1305, 0.9887, 0.03972, 1.0, 0.08654, 0.9696, 0.1915, 0.9487, 0.1568, 1.0, 0.08654, 1.0, 0.1499])
me_cylinder.use_remesh_preserve_volume = False
me_cylinder.use_remesh_preserve_attributes = False
me_cylinder.use_mirror_vertex_groups = False
me_cylinder.update()
me_plane_004 = bpy.data.meshes.new('Plane.004')
me_plane_004.from_pydata([(23.08, -615.3, -1.586), (22.15, -615.3, -1.586), (23.08, 0.02529, -1.586), (22.15, 0.02529, -1.586), (-22.97, -615.3, -1.586), (-22.05, -615.3, -1.586), (-22.97, 0.02529, -1.586), (-22.05, 0.02529, -1.586), (-0.176, -411.2, -1.586), (0.7457, -411.2, -1.586), (-0.176, -396.0, -1.586), (0.7457, -396.0, -1.586), (-0.176, -433.3, -1.586), (0.7457, -433.3, -1.586), (-0.176, -418.2, -1.586), (0.7457, -418.2, -1.586), (-0.176, -591.6, -1.586), (0.7457, -591.6, -1.586), (-0.176, -576.4, -1.586), (0.7457, -576.4, -1.586), (-0.176, -613.7, -1.586), (0.7457, -613.7, -1.586), (-0.176, -598.6, -1.586), (0.7457, -598.6, -1.586), (-0.176, -500.5, -1.586), (0.7457, -500.5, -1.586), (-0.176, -485.4, -1.586), (0.7457, -485.4, -1.586), (-0.176, -479.0, -1.586), (0.7457, -479.0, -1.586), (-0.176, -463.9, -1.586), (0.7457, -463.9, -1.586), (-0.176, -456.8, -1.586), (0.7457, -456.8, -1.586), (-0.176, -441.7, -1.586), (0.7457, -441.7, -1.586), (-0.176, -522.2, -1.586), (0.7457, -522.2, -1.586), (-0.176, -507.0, -1.586), (0.7457, -507.0, -1.586), (-0.176, -544.3, -1.586), (0.7457, -544.3, -1.586), (-0.176, -529.2, -1.586), (0.7457, -529.2, -1.586), (-0.176, -565.9, -1.586), (0.7457, -565.9, -1.586), (-0.176, -550.7, -1.586), (0.7457, -550.7, -1.586), (-0.176, -294.4, -1.586), (0.7458, -294.4, -1.586), (-0.176, -279.3, -1.586), (0.7458, -279.3, -1.586), (-0.176, -316.6, -1.586), (0.7458, -316.6, -1.586), (-0.176, -301.4, -1.586), (0.7458, -301.4, -1.586), (-0.176, -383.7, -1.586), (0.7458, -383.7, -1.586), (-0.176, -368.6, -1.586), (0.7457, -368.6, -1.586), (-0.176, -362.2, -1.586), (0.7458, -362.2, -1.586), (-0.176, -347.1, -1.586), (0.7458, -347.1, -1.586), (-0.176, -340.0, -1.586), (0.7458, -340.0, -1.586), (-0.176, -324.9, -1.586), (0.7458, -324.9, -1.586), (-0.176, -265.3, -1.586), (0.7458, -265.3, -1.586), (-0.176, -250.2, -1.586), (0.7458, -250.2, -1.586), (-0.176, -243.8, -1.586), (0.7458, -243.8, -1.586), (-0.176, -228.6, -1.586), (0.7458, -228.6, -1.586), (0.3666, 0.07586, -1.618), (25.37, 0.07583, -1.618), (0.3665, -615.4, -1.618), (25.37, -615.4, -1.618), (-25.56, 0.07589, -1.618), (-25.56, -615.4, -1.618), (-0.176, -214.9, -1.586), (0.7458, -214.9, -1.586), (-0.176, -199.8, -1.586), (0.7458, -199.8, -1.586), (-0.176, -185.5, -1.586), (0.7458, -185.5, -1.586), (-0.176, -170.4, -1.586), (0.7458, -170.4, -1.586), (-0.176, -153.7, -1.586), (0.7458, -153.7, -1.586), (-0.176, -138.6, -1.586), (0.7458, -138.6, -1.586), (-0.176, -124.9, -1.586), (0.7458, -124.9, -1.586), (-0.176, -109.8, -1.586), (0.7458, -109.8, -1.586), (-0.176, -95.5, -1.586), (0.7458, -95.5, -1.586), (-0.176, -80.37, -1.586), (0.7458, -80.37, -1.586), (-0.176, -61.12, -1.586), (0.7458, -61.12, -1.586), (-0.176, -45.99, -1.586), (0.7458, -45.99, -1.586), (-0.176, -31.71, -1.586), (0.7458, -31.71, -1.586), (-0.176, -16.58, -1.586), (0.7458, -16.58, -1.586)], [], [(0, 2, 3, 1), (4, 5, 7, 6), (8, 9, 11, 10), (12, 13, 15, 14), (16, 17, 19, 18), (20, 21, 23, 22), (24, 25, 27, 26), (28, 29, 31, 30), (32, 33, 35, 34), (36, 37, 39, 38), (40, 41, 43, 42), (44, 45, 47, 46), (48, 49, 51, 50), (52, 53, 55, 54), (56, 57, 59, 58), (60, 61, 63, 62), (64, 65, 67, 66), (68, 69, 71, 70), (72, 73, 75, 74), (76, 78, 79, 77), (78, 76, 80, 81), (82, 83, 85, 84), (86, 87, 89, 88), (90, 91, 93, 92), (94, 95, 97, 96), (98, 99, 101, 100), (102, 103, 105, 104), (106, 107, 109, 108)])
_uv = me_plane_004.uv_layers.new(name='UVMap')
_uv.uv.foreach_set('vector', [0.9829, 0.5998, 0.1705, 0.5998, 0.1705, 0.5957, 0.9829, 0.5957, 0.9829, 0.5998, 0.9829, 0.5957, 0.1705, 0.5957, 0.1705, 0.5998, 0.591, 0.4984, 0.591, 0.5024, 0.562, 0.5024, 0.562, 0.4984, 0.6336, 0.4984, 0.6336, 0.5024, 0.6046, 0.5024, 0.6046, 0.4984, 0.9373, 0.4984, 0.9373, 0.5024, 0.9082, 0.5024, 0.9082, 0.4984, 0.9798, 0.4984, 0.9798, 0.5024, 0.9508, 0.5024, 0.9508, 0.4984, 0.7625, 0.4984, 0.7625, 0.5024, 0.7335, 0.5024, 0.7335, 0.4984, 0.7212, 0.4984, 0.7212, 0.5024, 0.6922, 0.5024, 0.6922, 0.4984, 0.6786, 0.4984, 0.6786, 0.5024, 0.6496, 0.5024, 0.6496, 0.4984, 0.8041, 0.4984, 0.8041, 0.5024, 0.775, 0.5024, 0.775, 0.4984, 0.8466, 0.4984, 0.8466, 0.5024, 0.8176, 0.5024, 0.8176, 0.4984, 0.888, 0.4984, 0.888, 0.5024, 0.8589, 0.5024, 0.8589, 0.4984, 0.3669, 0.4984, 0.3669, 0.5024, 0.3378, 0.5024, 0.3378, 0.4984, 0.4094, 0.4984, 0.4094, 0.5024, 0.3804, 0.5024, 0.3804, 0.4984, 0.5384, 0.4984, 0.5384, 0.5024, 0.5094, 0.5024, 0.5094, 0.4984, 0.497, 0.4984, 0.497, 0.5024, 0.468, 0.5024, 0.468, 0.4984, 0.4545, 0.4984, 0.4545, 0.5024, 0.4255, 0.5024, 0.4255, 0.4984, 0.3111, 0.4984, 0.3111, 0.5024, 0.282, 0.5024, 0.282, 0.4984, 0.2697, 0.4984, 0.2697, 0.5024, 0.2407, 0.5024, 0.2407, 0.4984, 0.3888, 0.5013, 0.9831, 0.5013, 0.9831, 0.5805, 0.3888, 0.5805, 0.9831, 0.5013, 0.3888, 0.5013, 0.3888, 0.419, 0.9831, 0.419, 0.2697, 0.4984, 0.2697, 0.5024, 0.2407, 0.5024, 0.2407, 0.4984, 0.2697, 0.4984, 0.2697, 0.5024, 0.2407, 0.5024, 0.2407, 0.4984, 0.2697, 0.4984, 0.2697, 0.5024, 0.2407, 0.5024, 0.2407, 0.4984, 0.2697, 0.4984, 0.2697, 0.5024, 0.2407, 0.5024, 0.2407, 0.4984, 0.2697, 0.4984, 0.2697, 0.5024, 0.2407, 0.5024, 0.2407, 0.4984, 0.2697, 0.4984, 0.2697, 0.5024, 0.2407, 0.5024, 0.2407, 0.4984, 0.2697, 0.4984, 0.2697, 0.5024, 0.2407, 0.5024, 0.2407, 0.4984])
me_plane_004.use_remesh_preserve_volume = False
me_plane_004.use_remesh_preserve_attributes = False
me_plane_004.use_mirror_vertex_groups = False
me_plane_004.update()

# ---- objects
ob_cube = bpy.data.objects.new('Cube', me_cube)
ob_cylinder = bpy.data.objects.new('Cylinder', me_cylinder)
ob_plane_000 = bpy.data.objects.new('Plane.000', me_plane_004)

# ---- transforms, parenting, visibility, modifiers, constraints
ob_cube.location = (-0.003305, 0.006419, 0.01212)
ob_cube.lineart.crease_threshold = 0.0
_m = ob_cube.modifiers.new('Mirror', 'MIRROR')
ob_cylinder.location = (-0.2618, -0.01737, 0.5084)
ob_cylinder.rotation_euler = (-0.0, 1.571, 0.0)
ob_cylinder.scale = (7.941, 7.941, 7.941)
ob_cylinder.lineart.crease_threshold = 0.0
_m = ob_cylinder.modifiers.new('Mirror', 'MIRROR')
_m.use_axis = (False, True, True)
ob_plane_000.location = (-0.2618, -0.01737, 0.5084)
ob_plane_000.rotation_euler = (0.0, 0.0, 1.571)
ob_plane_000.scale = (0.315, 0.1387, 0.315)
ob_plane_000.lineart.crease_threshold = 0.0
_m = ob_plane_000.modifiers.new('Mirror', 'MIRROR')
_m.use_axis = (False, True, False)

# ---- collection membership
col_collection_1.objects.link(ob_cube)
col_collection_1.objects.link(ob_cylinder)
col_collection_1.objects.link(ob_plane_000)

# ---- scene / render settings (as saved in the file)
scene.frame_start = 1; scene.frame_end = 250; scene.frame_set(1)
scene.render.engine = 'BLENDER_EEVEE_NEXT'
scene.render.resolution_percentage = 50
scene.render.dither_intensity = 0.0
scene.cycles.use_denoising = False
scene.cycles.samples = 10
scene.cycles.sampling_pattern = 'TABULATED_SOBOL'
scene.cycles.light_sampling_threshold = 0.0
scene.cycles.use_adaptive_sampling = False
scene.cycles.use_light_tree = False
scene.cycles.blur_glossy = 0.0
scene.cycles.volume_bounces = 1
scene.cycles.pixel_filter_type = 'GAUSSIAN'
scene.cycles.sample_clamp_indirect = 0.0
scene.view_settings.view_transform = 'Standard'
bpy.context.view_layer.update()

# ---- added for rendering (the .blend has no active camera and no usable light): camera, sun
cam_auto = bpy.data.cameras.new('AutoCamera')
cam_auto.lens = 50.0
cam_auto.sensor_width = 36.0
cam_auto.clip_end = 2856.65
ob_auto_camera = bpy.data.objects.new('AutoCamera', cam_auto)
scene.collection.objects.link(ob_auto_camera)
ob_auto_camera.location = (162.511, -195.345, 134.59)
ob_auto_camera.rotation_euler = (1.09748, -7.21219e-08, 0.694738)
scene.camera = ob_auto_camera
light_auto_sun = bpy.data.lights.new('AutoSun', 'SUN')
light_auto_sun.energy = 3.0
light_auto_sun.angle = 0.0523599
ob_auto_sun = bpy.data.objects.new('AutoSun', light_auto_sun)
scene.collection.objects.link(ob_auto_sun)
ob_auto_sun.rotation_euler = (0.872665, 0.174533, 0.523599)
bpy.context.view_layer.update()
